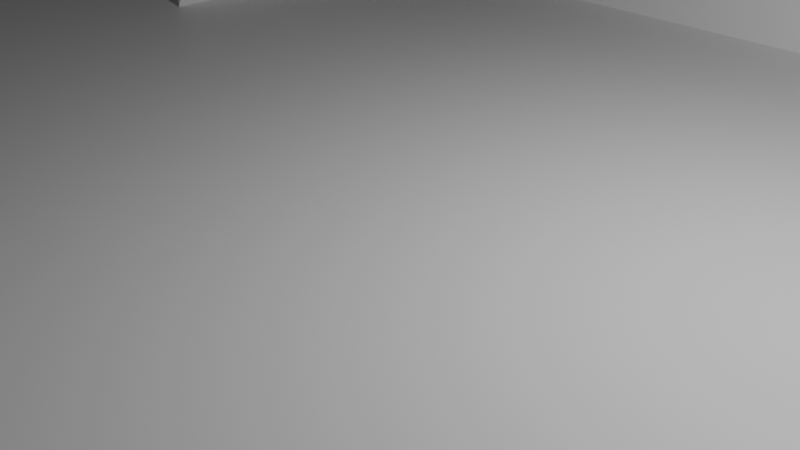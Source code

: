 # Source: Playspace.blend  (saved by Blender 4.0.36; exported with 4.5.12 LTS)
import bpy
from mathutils import Matrix  # noqa: F401  (used for matrix-valued properties, if any)

bpy.ops.wm.read_factory_settings(use_empty=True)
scene = bpy.context.scene
scene.name = 'Scene'

# ---- collections
col_collection = bpy.data.collections.new('Collection'); scene.collection.children.link(col_collection)

# ---- materials (node trees are filled in below, after node groups)
mat_material = bpy.data.materials.new('Material')
mat_material.alpha_threshold = 0.0
mat_material.use_transparent_shadow = False
mat_material.roughness = 0.5
mat_material.line_color = (0.0, 0.0, 0.0, 1.0)
mat_material_001 = bpy.data.materials.new('Material.001')
mat_material_001.use_transparent_shadow = False

# ---- material node trees
mat_material.use_nodes = True; mat_material.node_tree.nodes.clear()
_N = mat_material.node_tree.nodes; _L = mat_material.node_tree.links
n0 = _N.new('ShaderNodeOutputMaterial'); n0.name = 'Material Output'; n0.location = (300, 300)
n1 = _N.new('ShaderNodeBsdfPrincipled'); n1.name = 'Principled BSDF'; n1.location = (10, 300)
n1.inputs[0].default_value = (0.8756, 0.8756, 0.8756, 1.0)
n1.inputs[3].default_value = 1.45
_L.new(n1.outputs[0], n0.inputs[0])
n0.is_active_output = True
mat_material_001.use_nodes = True; mat_material_001.node_tree.nodes.clear()
_N = mat_material_001.node_tree.nodes; _L = mat_material_001.node_tree.links
n0 = _N.new('ShaderNodeBsdfPrincipled'); n0.name = 'Principled BSDF'; n0.location = (10, 300)
n0.inputs[0].default_value = (0.09823, 0.0, 0.007949, 1.0)
n0.inputs[3].default_value = 1.45
n1 = _N.new('ShaderNodeOutputMaterial'); n1.name = 'Material Output'; n1.location = (300, 300)
_L.new(n0.outputs[0], n1.inputs[0])
n1.is_active_output = True

# ---- world
world_world = bpy.data.worlds.new('World'); scene.world = world_world
world_world.use_nodes = True; world_world.node_tree.nodes.clear()
_N = world_world.node_tree.nodes; _L = world_world.node_tree.links
n0 = _N.new('ShaderNodeOutputWorld'); n0.name = 'World Output'; n0.location = (300, 300)
n1 = _N.new('ShaderNodeBackground'); n1.name = 'Background'; n1.location = (10, 300)
n1.inputs[0].default_value = (0.05088, 0.05088, 0.05088, 1.0)
_L.new(n1.outputs[0], n0.inputs[0])
n0.is_active_output = True
world_world.color = (0.05088, 0.05088, 0.05088)
world_world.use_sun_shadow = False
world_world.sun_shadow_jitter_overblur = 0.0

# ---- cameras
cam_camera = bpy.data.cameras.new('Camera')
cam_camera.clip_end = 100.0
cam_camera.ortho_scale = 7.314

# ---- lights
light_light = bpy.data.lights.new('Light', 'POINT')
light_light.transmission_factor = 0.0
light_light.use_soft_falloff = False
light_light.energy = 1000.0
light_light.shadow_soft_size = 0.1
light_light.shadow_maximum_resolution = 0.006
light_light.use_absolute_resolution = True

# ---- meshes
me_cube = bpy.data.meshes.new('Cube')
me_cube.from_pydata([(7.93, 7.93, 0.2555), (7.93, 7.93, -1.049), (7.93, -7.93, 0.2555), (7.93, -7.93, -1.049), (-7.93, 7.93, 0.2555), (-7.93, 7.93, -1.049), (-7.93, -7.93, 0.2555), (-7.93, -7.93, -1.049), (-7.484, 7.93, -1.049), (-7.484, -7.93, 0.2555), (-7.484, -7.93, -1.049), (-7.484, 7.93, 0.2555), (7.523, -7.93, -1.049), (7.523, 7.93, 0.2555), (7.523, 7.93, -1.049), (7.523, -7.93, 0.2555), (-7.93, -7.503, -1.049), (7.93, -7.503, 0.2555), (-7.93, -7.503, 0.2555), (7.93, -7.503, -1.049), (-7.484, -7.503, -1.049), (-7.484, -7.503, 0.2555), (7.523, -7.503, 0.2555), (7.523, -7.503, -1.049), (-7.93, 7.558, 0.2555), (7.93, 7.558, -1.049), (-7.93, 7.558, -1.049), (7.93, 7.558, 0.2555), (-7.484, 7.558, -1.049), (-7.484, 7.207, 0.2555), (7.523, 7.207, 0.2555), (7.523, 7.558, -1.049), (-7.484, -7.93, 1.083), (-7.93, -7.93, 1.083), (7.93, -7.503, 1.083), (7.93, -7.93, 1.083), (-7.93, 7.558, 1.083), (-7.93, 7.93, 1.083), (7.523, 7.93, 1.083), (7.93, 7.93, 1.083), (7.523, -7.93, 1.083), (-7.484, 7.93, 1.083), (-7.484, -7.503, 1.083), (7.523, -7.503, 1.083), (7.93, 7.558, 1.083), (-7.93, -7.503, 1.083), (-7.484, 7.558, 1.083), (7.523, 7.558, 1.083), (7.523, -7.503, 1.504), (-7.484, -7.503, 1.504), (-7.484, 7.93, 1.504), (7.523, -7.93, 1.504), (7.93, 7.93, 1.504), (7.523, 7.93, 1.504), (-7.93, 7.93, 1.504), (-7.93, 7.558, 1.504), (7.93, -7.93, 1.504), (7.93, -7.503, 1.504), (-7.93, -7.93, 1.504), (-7.484, -7.93, 1.504), (7.93, 7.558, 1.504), (-7.93, -7.503, 1.504), (-7.484, 7.558, 1.504), (7.523, 7.558, 1.504), (7.93, 2.538, 1.504), (7.93, -2.483, 1.504), (-7.93, 2.538, -1.049), (-7.93, -2.483, -1.049), (7.93, 2.538, 0.2555), (7.93, -2.483, 0.2555), (-7.484, 2.538, -1.049), (-7.484, -2.483, -1.049), (-7.484, 2.303, 0.2555), (-7.484, -2.6, 0.2555), (7.523, 2.303, 0.2555), (7.523, -2.6, 0.2555), (7.523, 2.538, -1.049), (7.523, -2.483, -1.049), (-7.93, -2.483, 0.2555), (-7.93, 2.538, 0.2555), (7.93, -2.483, -1.049), (7.93, 2.538, -1.049), (7.93, 2.538, 1.083), (7.93, -2.483, 1.083), (-7.484, 2.538, 1.083), (-7.484, -2.483, 1.083), (7.523, 2.538, 1.083), (7.523, -2.483, 1.083), (-7.93, -2.483, 1.083), (-7.93, 2.538, 1.083), (-7.93, -2.483, 1.504), (-7.93, 2.538, 1.504), (7.523, 2.538, 1.504), (7.523, -2.483, 1.504), (-7.484, 2.538, 1.504), (-7.484, -2.483, 1.504), (-19.37, 2.538, -1.049), (-19.37, -2.483, -1.049), (-19.37, -2.483, 0.2555), (-19.37, 2.538, 0.2555)], [], [(49, 61, 58, 59), (10, 9, 6, 7), (26, 24, 4, 5), (23, 19, 3, 12), (19, 17, 2, 3), (14, 13, 0, 1), (5, 4, 11, 8), (16, 20, 10, 7), (12, 15, 9, 10), (75, 22, 43, 87), (29, 30, 47, 46), (3, 2, 15, 12), (8, 11, 13, 14), (20, 23, 12, 10), (71, 77, 23, 20), (72, 29, 46, 84), (75, 73, 21, 22), (67, 71, 20, 16), (80, 69, 17, 19), (77, 80, 19, 23), (7, 6, 18, 16), (9, 15, 40, 32), (0, 13, 38, 39), (14, 1, 25, 31), (1, 0, 27, 25), (5, 8, 28, 26), (27, 0, 39, 44), (22, 21, 42, 43), (8, 14, 31, 28), (66, 79, 24, 26), (29, 24, 26, 28, 31, 25, 27, 30), (37, 36, 55, 54), (35, 34, 57, 56), (40, 35, 56, 51), (43, 42, 49, 48), (33, 32, 59, 58), (46, 47, 63, 62), (38, 41, 50, 53), (87, 43, 48, 93), (4, 24, 36, 37), (6, 9, 32, 33), (13, 11, 41, 38), (68, 27, 44, 82), (78, 18, 45, 88), (2, 17, 34, 35), (11, 4, 37, 41), (18, 6, 33, 45), (45, 33, 58, 61), (44, 39, 52, 60), (39, 38, 53, 52), (82, 44, 60, 64), (88, 45, 61, 90), (52, 53, 63, 60), (53, 50, 62, 63), (50, 54, 55, 62), (95, 90, 61, 49), (65, 93, 48, 57), (57, 48, 51, 56), (48, 49, 59, 51), (15, 2, 35, 40), (32, 40, 51, 59), (84, 46, 62, 94), (41, 37, 54, 50), (42, 85, 95, 49), (84, 94, 91, 89), (60, 63, 92, 64), (64, 92, 93, 65), (62, 55, 91, 94), (89, 79, 72, 84), (36, 89, 91, 55), (72, 79, 78, 73), (34, 83, 65, 57), (83, 82, 64, 65), (24, 79, 89, 36), (78, 88, 85, 73), (17, 69, 83, 34), (69, 68, 82, 83), (47, 86, 92, 63), (86, 87, 93, 92), (16, 18, 78, 67), (79, 66, 96, 99), (31, 25, 81, 76), (76, 81, 80, 77), (25, 27, 68, 81), (81, 68, 69, 80), (26, 28, 70, 66), (66, 70, 71, 67), (30, 29, 72, 74), (74, 72, 73, 75), (21, 73, 85, 42), (85, 88, 90, 95), (28, 31, 76, 70), (70, 76, 77, 71), (30, 74, 86, 47), (74, 75, 87, 86), (97, 98, 99, 96), (66, 67, 97, 96), (78, 79, 99, 98), (67, 78, 98, 97)])
me_cube.polygons.foreach_set('material_index', [1, 0, 0, 0, 0, 0, 0, 0, 0, 0, 0, 0, 0, 0, 0, 0, 0, 0, 0, 0, 0, 0, 0, 0, 0, 0, 0, 0, 0, 0, 0, 1, 1, 1, 1, 1, 1, 1, 1, 0, 0, 0, 0, 0, 0, 0, 0, 1, 1, 1, 1, 1, 1, 1, 1, 1, 1, 1, 1, 0, 1, 1, 1, 1, 1, 1, 1, 1, 0, 1, 0, 1, 1, 0, 0, 0, 0, 1, 1, 0, 0, 0, 0, 0, 0, 0, 0, 0, 0, 0, 1, 0, 0, 0, 0, 0, 0, 0, 0])
_uv = me_cube.uv_layers.new(name='UVMap')
_uv.uv.foreach_set('vector', [0.868, 0.7433, 0.875, 0.7433, 0.875, 0.75, 0.868, 0.75, 0.375, 0.993, 0.625, 0.993, 0.625, 1.0, 0.375, 1.0, 0.375, 0.2386, 0.625, 0.2386, 0.625, 0.25, 0.375, 0.25, 0.3686, 0.7433, 0.375, 0.7433, 0.375, 0.75, 0.3686, 0.75, 0.375, 0.7433, 0.625, 0.7433, 0.625, 0.75, 0.375, 0.75, 0.375, 0.4936, 0.625, 0.4936, 0.625, 0.5, 0.375, 0.5, 0.375, 0.25, 0.625, 0.25, 0.625, 0.257, 0.375, 0.257, 0.125, 0.7433, 0.132, 0.7433, 0.132, 0.75, 0.125, 0.75, 0.375, 0.7564, 0.625, 0.7564, 0.625, 0.993, 0.375, 0.993, 0.6314, 0.666, 0.6314, 0.7433, 0.6314, 0.7433, 0.6314, 0.666, 0.868, 0.5114, 0.6314, 0.5114, 0.6314, 0.5114, 0.868, 0.5114, 0.375, 0.75, 0.625, 0.75, 0.625, 0.7564, 0.375, 0.7564, 0.375, 0.257, 0.625, 0.257, 0.625, 0.4936, 0.375, 0.4936, 0.132, 0.7433, 0.3686, 0.7433, 0.3686, 0.75, 0.132, 0.75, 0.132, 0.666, 0.3686, 0.666, 0.3686, 0.7433, 0.132, 0.7433, 0.868, 0.5887, 0.868, 0.5114, 0.868, 0.5114, 0.868, 0.5887, 0.6314, 0.666, 0.868, 0.666, 0.868, 0.7433, 0.6314, 0.7433, 0.125, 0.666, 0.132, 0.666, 0.132, 0.7433, 0.125, 0.7433, 0.375, 0.666, 0.625, 0.666, 0.625, 0.7433, 0.375, 0.7433, 0.3686, 0.666, 0.375, 0.666, 0.375, 0.7433, 0.3686, 0.7433, 0.375, 0.0, 0.625, 0.0, 0.625, 0.006729, 0.375, 0.006729, 0.625, 0.993, 0.625, 0.7564, 0.625, 0.7564, 0.625, 0.993, 0.625, 0.5, 0.625, 0.4936, 0.625, 0.4936, 0.625, 0.5, 0.3686, 0.5, 0.375, 0.5, 0.375, 0.5114, 0.3686, 0.5114, 0.375, 0.5, 0.625, 0.5, 0.625, 0.5114, 0.375, 0.5114, 0.125, 0.5, 0.132, 0.5, 0.132, 0.5114, 0.125, 0.5114, 0.625, 0.5114, 0.625, 0.5, 0.625, 0.5, 0.625, 0.5114, 0.6314, 0.7433, 0.868, 0.7433, 0.868, 0.7433, 0.6314, 0.7433, 0.132, 0.5, 0.3686, 0.5, 0.3686, 0.5114, 0.132, 0.5114, 0.375, 0.1613, 0.625, 0.1613, 0.625, 0.2386, 0.375, 0.2386, 0.868, 0.5114, 0.875, 0.5114, 0.375, 0.2386, 0.132, 0.5114, 0.3686, 0.5114, 0.375, 0.5114, 0.625, 0.5114, 0.6314, 0.5114, 0.625, 0.25, 0.625, 0.2386, 0.625, 0.2386, 0.625, 0.25, 0.625, 0.75, 0.625, 0.7433, 0.625, 0.7433, 0.625, 0.75, 0.625, 0.7564, 0.625, 0.75, 0.625, 0.75, 0.625, 0.7564, 0.6314, 0.7433, 0.868, 0.7433, 0.868, 0.7433, 0.6314, 0.7433, 0.625, 1.0, 0.625, 0.993, 0.625, 0.993, 0.625, 1.0, 0.868, 0.5114, 0.6314, 0.5114, 0.6314, 0.5114, 0.868, 0.5114, 0.625, 0.4936, 0.625, 0.257, 0.625, 0.257, 0.625, 0.4936, 0.6314, 0.666, 0.6314, 0.7433, 0.6314, 0.7433, 0.6314, 0.666, 0.625, 0.25, 0.625, 0.2386, 0.625, 0.2386, 0.625, 0.25, 0.625, 1.0, 0.625, 0.993, 0.625, 0.993, 0.625, 1.0, 0.625, 0.4936, 0.625, 0.257, 0.625, 0.257, 0.625, 0.4936, 0.625, 0.5887, 0.625, 0.5114, 0.625, 0.5114, 0.625, 0.5887, 0.625, 0.08402, 0.625, 0.006729, 0.625, 0.006729, 0.625, 0.08402, 0.625, 0.75, 0.625, 0.7433, 0.625, 0.7433, 0.625, 0.75, 0.625, 0.257, 0.625, 0.25, 0.625, 0.25, 0.625, 0.257, 0.625, 0.006729, 0.625, 0.0, 0.625, 0.0, 0.625, 0.006729, 0.625, 0.006729, 0.625, 0.0, 0.625, 0.0, 0.625, 0.006729, 0.625, 0.5114, 0.625, 0.5, 0.625, 0.5, 0.625, 0.5114, 0.625, 0.5, 0.625, 0.4936, 0.625, 0.4936, 0.625, 0.5, 0.625, 0.5887, 0.625, 0.5114, 0.625, 0.5114, 0.625, 0.5887, 0.625, 0.08402, 0.625, 0.006729, 0.625, 0.006729, 0.625, 0.08402, 0.625, 0.5, 0.6314, 0.5, 0.6314, 0.5114, 0.625, 0.5114, 0.6314, 0.5, 0.868, 0.5, 0.868, 0.5114, 0.6314, 0.5114, 0.868, 0.5, 0.875, 0.5, 0.875, 0.5114, 0.868, 0.5114, 0.868, 0.666, 0.875, 0.666, 0.875, 0.7433, 0.868, 0.7433, 0.625, 0.666, 0.6314, 0.666, 0.6314, 0.7433, 0.625, 0.7433, 0.625, 0.7433, 0.6314, 0.7433, 0.6314, 0.75, 0.625, 0.75, 0.6314, 0.7433, 0.868, 0.7433, 0.868, 0.75, 0.6314, 0.75, 0.625, 0.7564, 0.625, 0.75, 0.625, 0.75, 0.625, 0.7564, 0.625, 0.993, 0.625, 0.7564, 0.625, 0.7564, 0.625, 0.993, 0.868, 0.5887, 0.868, 0.5114, 0.868, 0.5114, 0.868, 0.5887, 0.625, 0.257, 0.625, 0.25, 0.625, 0.25, 0.625, 0.257, 0.868, 0.7433, 0.868, 0.666, 0.868, 0.666, 0.868, 0.7433, 0.868, 0.5887, 0.868, 0.5887, 0.875, 0.5887, 0.625, 0.1613, 0.625, 0.5114, 0.6314, 0.5114, 0.6314, 0.5887, 0.625, 0.5887, 0.625, 0.5887, 0.6314, 0.5887, 0.6314, 0.666, 0.625, 0.666, 0.868, 0.5114, 0.875, 0.5114, 0.875, 0.5887, 0.868, 0.5887, 0.625, 0.1613, 0.625, 0.1613, 0.868, 0.5887, 0.868, 0.5887, 0.625, 0.2386, 0.625, 0.1613, 0.625, 0.1613, 0.625, 0.2386, 0.868, 0.5887, 0.625, 0.1613, 0.625, 0.08402, 0.868, 0.666, 0.625, 0.7433, 0.625, 0.666, 0.625, 0.666, 0.625, 0.7433, 0.625, 0.666, 0.625, 0.5887, 0.625, 0.5887, 0.625, 0.666, 0.625, 0.2386, 0.625, 0.1613, 0.625, 0.1613, 0.625, 0.2386, 0.625, 0.08402, 0.625, 0.08402, 0.868, 0.666, 0.868, 0.666, 0.625, 0.7433, 0.625, 0.666, 0.625, 0.666, 0.625, 0.7433, 0.625, 0.666, 0.625, 0.5887, 0.625, 0.5887, 0.625, 0.666, 0.6314, 0.5114, 0.6314, 0.5887, 0.6314, 0.5887, 0.6314, 0.5114, 0.6314, 0.5887, 0.6314, 0.666, 0.6314, 0.666, 0.6314, 0.5887, 0.375, 0.006729, 0.625, 0.006729, 0.625, 0.08402, 0.375, 0.08402, 0.625, 0.1613, 0.375, 0.1613, 0.375, 0.1613, 0.625, 0.1613, 0.3686, 0.5114, 0.375, 0.5114, 0.375, 0.5887, 0.3686, 0.5887, 0.3686, 0.5887, 0.375, 0.5887, 0.375, 0.666, 0.3686, 0.666, 0.375, 0.5114, 0.625, 0.5114, 0.625, 0.5887, 0.375, 0.5887, 0.375, 0.5887, 0.625, 0.5887, 0.625, 0.666, 0.375, 0.666, 0.125, 0.5114, 0.132, 0.5114, 0.132, 0.5887, 0.125, 0.5887, 0.125, 0.5887, 0.132, 0.5887, 0.132, 0.666, 0.125, 0.666, 0.6314, 0.5114, 0.868, 0.5114, 0.868, 0.5887, 0.6314, 0.5887, 0.6314, 0.5887, 0.868, 0.5887, 0.868, 0.666, 0.6314, 0.666, 0.868, 0.7433, 0.868, 0.666, 0.868, 0.666, 0.868, 0.7433, 0.868, 0.666, 0.625, 0.08402, 0.875, 0.666, 0.868, 0.666, 0.132, 0.5114, 0.3686, 0.5114, 0.3686, 0.5887, 0.132, 0.5887, 0.132, 0.5887, 0.3686, 0.5887, 0.3686, 0.666, 0.132, 0.666, 0.6314, 0.5114, 0.6314, 0.5887, 0.6314, 0.5887, 0.6314, 0.5114, 0.6314, 0.5887, 0.6314, 0.666, 0.6314, 0.666, 0.6314, 0.5887, 0.375, 0.08402, 0.625, 0.08402, 0.625, 0.1613, 0.375, 0.1613, 0.125, 0.5887, 0.125, 0.666, 0.125, 0.666, 0.125, 0.5887, 0.625, 0.08402, 0.625, 0.1613, 0.625, 0.1613, 0.625, 0.08402, 0.375, 0.08402, 0.625, 0.08402, 0.625, 0.08402, 0.375, 0.08402])
me_cube.materials.append(mat_material)
me_cube.materials.append(mat_material_001)
me_cube.use_mirror_vertex_groups = False
me_cube.update()

# ---- objects
ob_cube = bpy.data.objects.new('Cube', me_cube)
ob_light = bpy.data.objects.new('Light', light_light)
ob_camera = bpy.data.objects.new('Camera', cam_camera)

# ---- transforms, parenting, visibility, modifiers, constraints
ob_cube.location = (0.0, 0.0, 0.0)
ob_cube.lock_rotations_4d = False
ob_cube.empty_display_type = 'ARROWS'
ob_cube.lineart.crease_threshold = 0.0
ob_light.location = (4.076, 1.005, 5.904)
ob_light.rotation_euler = (0.6503, 0.05522, 1.866)
ob_light.lock_rotations_4d = False
ob_light.empty_display_type = 'ARROWS'
ob_light.color = (0.0, 0.0, 0.0, 0.0)
ob_light.lineart.crease_threshold = 0.0
ob_camera.location = (7.359, -6.926, 4.958)
ob_camera.rotation_euler = (1.109, 0.0, 0.8149)
ob_camera.lock_rotations_4d = False
ob_camera.empty_display_type = 'ARROWS'
ob_camera.color = (0.0, 0.0, 0.0, 0.0)
ob_camera.display_type = 'WIRE'
ob_camera.lineart.crease_threshold = 0.0

# ---- collection membership
col_collection.objects.link(ob_cube)
col_collection.objects.link(ob_light)
col_collection.objects.link(ob_camera)

# ---- scene / render settings (as saved in the file)
scene.camera = ob_camera
scene.frame_start = 1; scene.frame_end = 250; scene.frame_set(178)
scene.render.engine = 'BLENDER_EEVEE_NEXT'
scene.cycles.sampling_pattern = 'TABULATED_SOBOL'
bpy.context.view_layer.update()
